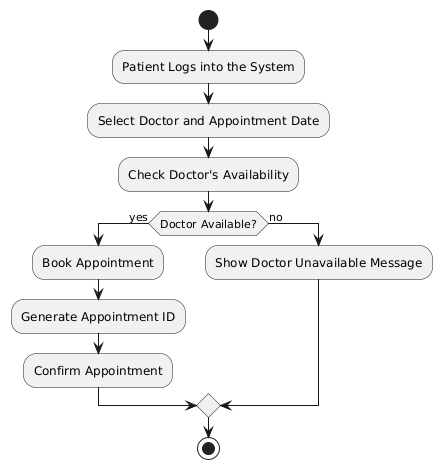

The diagram above was rendered by PlantUML. Its source (embedded in the PNG):
@startuml
start
:Patient Logs into the System;
:Select Doctor and Appointment Date;
:Check Doctor's Availability;
if (Doctor Available?) then (yes)
  :Book Appointment;
  :Generate Appointment ID;
  :Confirm Appointment;
else (no)
  :Show Doctor Unavailable Message;
endif
stop
@enduml